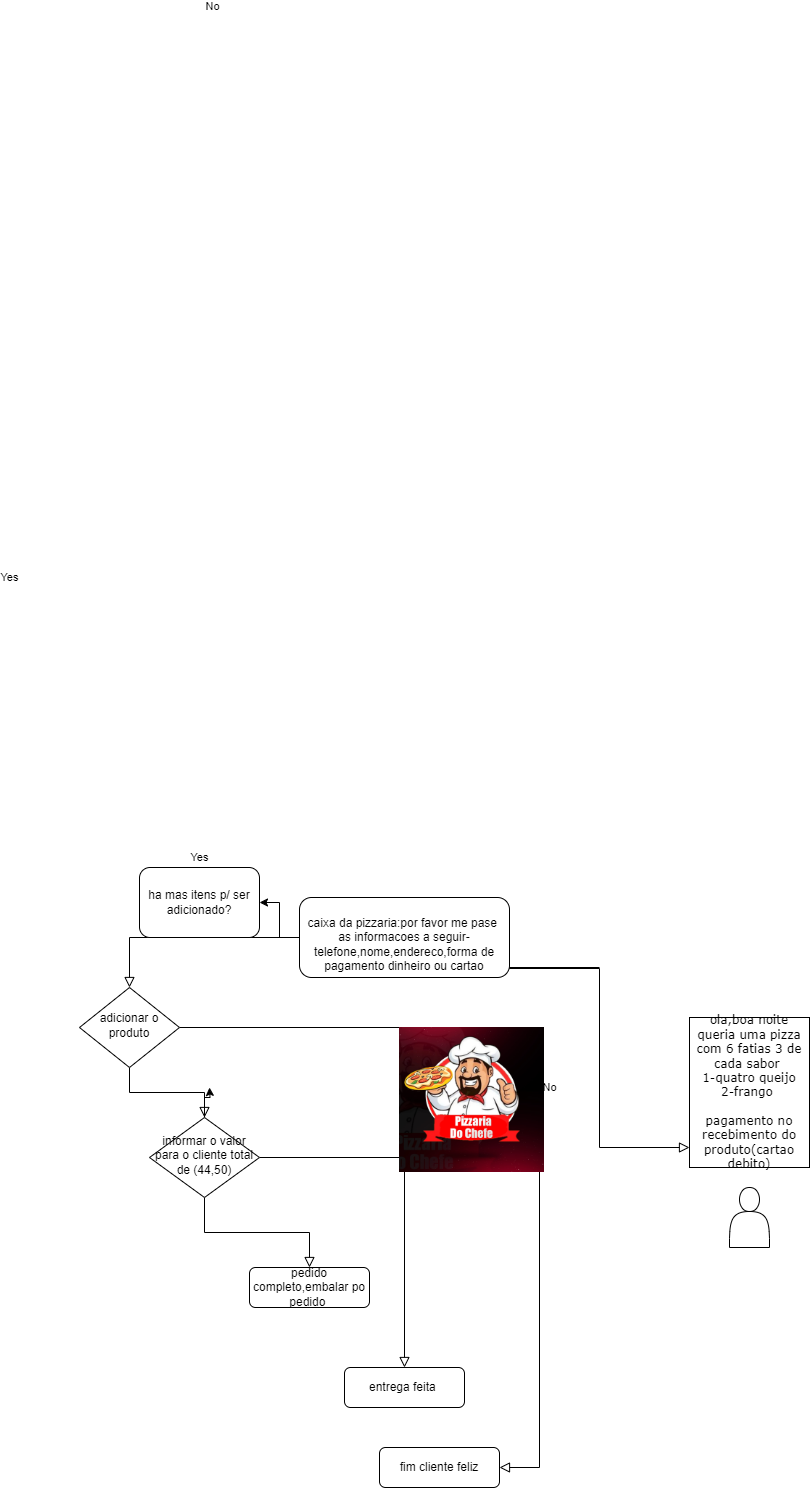

The diagram above was exported from draw.io. Its source (the exported page's mxGraphModel, read from the mxfile embedded in the PNG):
<mxGraphModel dx="2261" dy="1949" grid="1" gridSize="10" guides="1" tooltips="1" connect="1" arrows="1" fold="1" page="1" pageScale="1" pageWidth="827" pageHeight="1169" background="#ffffff" math="0" shadow="0">
  <root>
    <mxCell id="WIyWlLk6GJQsqaUBKTNV-0" />
    <mxCell id="WIyWlLk6GJQsqaUBKTNV-1" parent="WIyWlLk6GJQsqaUBKTNV-0" />
    <mxCell id="WIyWlLk6GJQsqaUBKTNV-2" value="" style="rounded=0;html=1;jettySize=auto;orthogonalLoop=1;fontSize=11;endArrow=block;endFill=0;endSize=8;strokeWidth=1;shadow=0;labelBackgroundColor=none;edgeStyle=orthogonalEdgeStyle;" parent="WIyWlLk6GJQsqaUBKTNV-1" source="WIyWlLk6GJQsqaUBKTNV-3" target="WIyWlLk6GJQsqaUBKTNV-6" edge="1">
      <mxGeometry relative="1" as="geometry" />
    </mxCell>
    <mxCell id="cPJdEThsGHC3jzlZ41fW-12" value="" style="edgeStyle=orthogonalEdgeStyle;rounded=0;orthogonalLoop=1;jettySize=auto;html=1;fontFamily=Verdana;fontSize=12;fontColor=default;labelBackgroundColor=none;" edge="1" parent="WIyWlLk6GJQsqaUBKTNV-1" source="WIyWlLk6GJQsqaUBKTNV-3" target="cPJdEThsGHC3jzlZ41fW-11">
      <mxGeometry relative="1" as="geometry" />
    </mxCell>
    <mxCell id="WIyWlLk6GJQsqaUBKTNV-3" value="&lt;div&gt;&lt;br&gt;&lt;/div&gt;&lt;div&gt;caixa da pizzaria:por favor me pase&amp;nbsp; as informacoes a seguir-telefone,nome,endereco,forma de pagamento dinheiro ou cartao&lt;/div&gt;" style="rounded=1;whiteSpace=wrap;html=1;fontSize=12;glass=0;strokeWidth=1;shadow=0;" parent="WIyWlLk6GJQsqaUBKTNV-1" vertex="1">
      <mxGeometry x="290" y="60" width="210" height="80" as="geometry" />
    </mxCell>
    <mxCell id="WIyWlLk6GJQsqaUBKTNV-4" value="Yes" style="rounded=0;html=1;jettySize=auto;orthogonalLoop=1;fontSize=11;endArrow=block;endFill=0;endSize=8;strokeWidth=1;shadow=0;labelBackgroundColor=none;edgeStyle=orthogonalEdgeStyle;" parent="WIyWlLk6GJQsqaUBKTNV-1" source="WIyWlLk6GJQsqaUBKTNV-6" target="WIyWlLk6GJQsqaUBKTNV-10" edge="1">
      <mxGeometry x="-1" y="221" relative="1" as="geometry">
        <mxPoint x="-151" y="-210" as="offset" />
      </mxGeometry>
    </mxCell>
    <mxCell id="WIyWlLk6GJQsqaUBKTNV-5" value="No" style="edgeStyle=orthogonalEdgeStyle;rounded=0;html=1;jettySize=auto;orthogonalLoop=1;fontSize=11;endArrow=block;endFill=0;endSize=8;strokeWidth=1;shadow=0;labelBackgroundColor=none;" parent="WIyWlLk6GJQsqaUBKTNV-1" source="WIyWlLk6GJQsqaUBKTNV-6" target="WIyWlLk6GJQsqaUBKTNV-7" edge="1">
      <mxGeometry y="10" relative="1" as="geometry">
        <mxPoint as="offset" />
        <Array as="points">
          <mxPoint x="530" y="190" />
        </Array>
      </mxGeometry>
    </mxCell>
    <mxCell id="WIyWlLk6GJQsqaUBKTNV-6" value="adicionar o produto" style="rhombus;whiteSpace=wrap;html=1;shadow=0;fontFamily=Helvetica;fontSize=12;align=center;strokeWidth=1;spacing=6;spacingTop=-4;" parent="WIyWlLk6GJQsqaUBKTNV-1" vertex="1">
      <mxGeometry x="70" y="150" width="100" height="80" as="geometry" />
    </mxCell>
    <mxCell id="WIyWlLk6GJQsqaUBKTNV-7" value="fim cliente feliz" style="rounded=1;whiteSpace=wrap;html=1;fontSize=12;glass=0;strokeWidth=1;shadow=0;" parent="WIyWlLk6GJQsqaUBKTNV-1" vertex="1">
      <mxGeometry x="370" y="610" width="120" height="40" as="geometry" />
    </mxCell>
    <mxCell id="WIyWlLk6GJQsqaUBKTNV-8" value="No" style="rounded=0;html=1;jettySize=auto;orthogonalLoop=1;fontSize=11;endArrow=block;endFill=0;endSize=8;strokeWidth=1;shadow=0;labelBackgroundColor=none;edgeStyle=orthogonalEdgeStyle;" parent="WIyWlLk6GJQsqaUBKTNV-1" source="WIyWlLk6GJQsqaUBKTNV-10" target="WIyWlLk6GJQsqaUBKTNV-11" edge="1">
      <mxGeometry x="0.5862" y="836" relative="1" as="geometry">
        <mxPoint x="-96" y="-390" as="offset" />
      </mxGeometry>
    </mxCell>
    <mxCell id="WIyWlLk6GJQsqaUBKTNV-9" value="Yes" style="edgeStyle=orthogonalEdgeStyle;rounded=0;html=1;jettySize=auto;orthogonalLoop=1;fontSize=11;endArrow=block;endFill=0;endSize=8;strokeWidth=1;shadow=0;labelBackgroundColor=none;" parent="WIyWlLk6GJQsqaUBKTNV-1" source="WIyWlLk6GJQsqaUBKTNV-10" target="WIyWlLk6GJQsqaUBKTNV-12" edge="1">
      <mxGeometry x="-1" y="632" relative="1" as="geometry">
        <mxPoint x="-250" y="52" as="offset" />
      </mxGeometry>
    </mxCell>
    <mxCell id="cPJdEThsGHC3jzlZ41fW-15" style="edgeStyle=orthogonalEdgeStyle;rounded=0;orthogonalLoop=1;jettySize=auto;html=1;fontFamily=Verdana;fontSize=12;fontColor=default;labelBackgroundColor=none;" edge="1" parent="WIyWlLk6GJQsqaUBKTNV-1" source="WIyWlLk6GJQsqaUBKTNV-10">
      <mxGeometry relative="1" as="geometry">
        <mxPoint x="200" y="250" as="targetPoint" />
      </mxGeometry>
    </mxCell>
    <mxCell id="WIyWlLk6GJQsqaUBKTNV-10" value="informar o valor para o cliente total de (44,50)" style="rhombus;whiteSpace=wrap;html=1;shadow=0;fontFamily=Helvetica;fontSize=12;align=center;strokeWidth=1;spacing=6;spacingTop=-4;" parent="WIyWlLk6GJQsqaUBKTNV-1" vertex="1">
      <mxGeometry x="140" y="280" width="110" height="80" as="geometry" />
    </mxCell>
    <mxCell id="WIyWlLk6GJQsqaUBKTNV-11" value="pedido completo,embalar po pedido&amp;nbsp;" style="rounded=1;whiteSpace=wrap;html=1;fontSize=12;glass=0;strokeWidth=1;shadow=0;" parent="WIyWlLk6GJQsqaUBKTNV-1" vertex="1">
      <mxGeometry x="240" y="430" width="120" height="40" as="geometry" />
    </mxCell>
    <mxCell id="WIyWlLk6GJQsqaUBKTNV-12" value="entrega feita&amp;nbsp;" style="rounded=1;whiteSpace=wrap;html=1;fontSize=12;glass=0;strokeWidth=1;shadow=0;" parent="WIyWlLk6GJQsqaUBKTNV-1" vertex="1">
      <mxGeometry x="335" y="530" width="120" height="40" as="geometry" />
    </mxCell>
    <mxCell id="cPJdEThsGHC3jzlZ41fW-1" value="" style="shape=actor;whiteSpace=wrap;html=1;rounded=0;shadow=0;strokeColor=default;strokeWidth=1;align=center;verticalAlign=middle;fontFamily=Verdana;fontSize=12;fontColor=default;labelBackgroundColor=none;fillColor=default;" vertex="1" parent="WIyWlLk6GJQsqaUBKTNV-1">
      <mxGeometry x="720" y="350" width="40" height="60" as="geometry" />
    </mxCell>
    <mxCell id="cPJdEThsGHC3jzlZ41fW-2" value="ola,boa noite queria uma pizza com 6 fatias 3 de cada sabor&amp;nbsp;&lt;div&gt;1-quatro queijo&lt;/div&gt;&lt;div&gt;2-frango&amp;nbsp;&lt;/div&gt;&lt;div&gt;&lt;br&gt;&lt;/div&gt;&lt;div&gt;pagamento no recebimento do produto(cartao debito)&lt;/div&gt;" style="rrrrounded=0;whiteSpace=wrap;html=1;shadow=0;strokeColor=default;strokeWidth=1;align=center;verticalAlign=middle;fontFamily=Verdana;fontSize=12;fontColor=default;labelBackgroundColor=none;fillColor=default;" vertex="1" parent="WIyWlLk6GJQsqaUBKTNV-1">
      <mxGeometry x="680" y="180" width="120" height="150" as="geometry" />
    </mxCell>
    <mxCell id="cPJdEThsGHC3jzlZ41fW-4" value="&lt;div&gt;&lt;br&gt;&lt;/div&gt;&lt;div&gt;&lt;br&gt;&lt;/div&gt;" style="rounded=0;html=1;jettySize=auto;orthogonalLoop=1;fontSize=11;endArrow=block;endFill=0;endSize=8;strokeWidth=1;shadow=0;labelBackgroundColor=none;edgeStyle=orthogonalEdgeStyle;" edge="1" parent="WIyWlLk6GJQsqaUBKTNV-1">
      <mxGeometry x="0.3333" y="20" relative="1" as="geometry">
        <mxPoint as="offset" />
        <mxPoint x="590" y="130" as="sourcePoint" />
        <mxPoint x="680" y="310" as="targetPoint" />
        <Array as="points">
          <mxPoint x="500" y="130" />
          <mxPoint x="500" y="131" />
          <mxPoint x="590" y="131" />
          <mxPoint x="590" y="310" />
        </Array>
      </mxGeometry>
    </mxCell>
    <mxCell id="cPJdEThsGHC3jzlZ41fW-11" value="ha mas itens p/ ser adicionado?" style="whiteSpace=wrap;html=1;rounded=1;glass=0;strokeWidth=1;shadow=0;" vertex="1" parent="WIyWlLk6GJQsqaUBKTNV-1">
      <mxGeometry x="130" y="30" width="120" height="70" as="geometry" />
    </mxCell>
    <mxCell id="cPJdEThsGHC3jzlZ41fW-16" value="" style="shape=image;verticalLabelPosition=bottom;labelBackgroundColor=default;verticalAlign=top;aspect=fixed;imageAspect=0;image=https://files.menudino.com/cardapios/51856/logo.png;" vertex="1" parent="WIyWlLk6GJQsqaUBKTNV-1">
      <mxGeometry x="390" y="190" width="145" height="145" as="geometry" />
    </mxCell>
  </root>
</mxGraphModel>